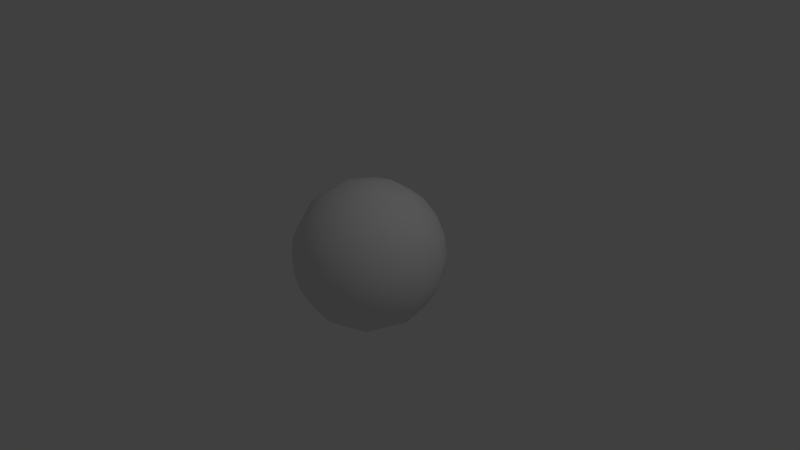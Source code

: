 # Source: eye.blend  (saved by Blender 2.79.0; exported with 4.5.12 LTS)
import bpy
from mathutils import Matrix  # noqa: F401  (used for matrix-valued properties, if any)

bpy.ops.wm.read_factory_settings(use_empty=True)
scene = bpy.context.scene
scene.name = 'Scene'

# ---- collections
col_collection_1 = bpy.data.collections.new('Collection 1'); scene.collection.children.link(col_collection_1)

# ---- world
world_world = bpy.data.worlds.new('World'); scene.world = world_world
world_world.color = (0.05088, 0.05088, 0.05088)
world_world.use_sun_shadow = False
world_world.sun_shadow_jitter_overblur = 0.0
world_world.cycles.sampling_method = 'MANUAL'

# ---- cameras
cam_camera = bpy.data.cameras.new('Camera')
cam_camera.clip_end = 100.0
cam_camera.lens = 35.0
cam_camera.sensor_width = 32.0
cam_camera.sensor_height = 18.0
cam_camera.ortho_scale = 7.314
cam_camera.dof.focus_distance = 0.0
cam_camera.dof.aperture_fstop = 128.0

# ---- lights
light_lamp = bpy.data.lights.new('Lamp', 'POINT')
light_lamp.transmission_factor = 0.0
light_lamp.cutoff_distance = 30.0
light_lamp.energy = 100.0
light_lamp.shadow_buffer_clip_start = 1.001
light_lamp.shadow_soft_size = 0.1
light_lamp.shadow_maximum_resolution = 0.006
light_lamp.use_absolute_resolution = True

# ---- meshes
me_sphere = bpy.data.meshes.new('Sphere')
me_sphere.from_pydata([(0.0, -0.7071, 0.7071), (0.0, -0.3827, 0.9239), (0.0, 0.3827, 0.9239), (0.0, 0.9239, 0.3827), (0.1464, -0.9239, 0.3536), (0.2706, -0.7071, 0.6533), (0.3536, -0.3827, 0.8536), (0.3827, 2.98e-07, 0.9239), (0.3536, 0.3827, 0.8536), (0.2706, 0.7071, 0.6533), (0.1464, 0.9239, 0.3536), (0.2706, -0.9239, 0.2706), (0.5, -0.7071, 0.5), (0.6533, -0.3827, 0.6533), (0.7071, 2.98e-07, 0.7071), (0.6533, 0.3827, 0.6533), (0.5, 0.7071, 0.5), (0.2706, 0.9239, 0.2706), (0.3536, -0.9239, 0.1464), (0.6533, -0.7071, 0.2706), (0.8536, -0.3827, 0.3536), (0.9239, 2.98e-07, 0.3827), (0.8536, 0.3827, 0.3536), (0.6533, 0.7071, 0.2706), (0.3536, 0.9239, 0.1464), (0.3827, -0.9239, -5.96e-08), (0.7071, -0.7071, -1.192e-07), (0.9239, -0.3827, -2.086e-07), (1.0, 2.563e-07, -2.335e-07), (0.9239, 0.3827, -2.682e-07), (0.7071, 0.7071, -2.384e-07), (0.3827, 0.9239, -2.384e-07), (0.3536, -0.9239, -0.1464), (0.6533, -0.7071, -0.2706), (0.8536, -0.3827, -0.3536), (0.9239, 2.384e-07, -0.3827), (0.8536, 0.3827, -0.3536), (0.6533, 0.7071, -0.2706), (0.3536, 0.9239, -0.1464), (0.2706, -0.9239, -0.2706), (0.5, -0.7071, -0.5), (0.6533, -0.3827, -0.6533), (0.7071, 1.788e-07, -0.7071), (0.6533, 0.3827, -0.6533), (0.5, 0.7071, -0.5), (0.2706, 0.9239, -0.2706), (0.1464, -0.9239, -0.3536), (0.2706, -0.7071, -0.6533), (0.3536, -0.3827, -0.8536), (0.3827, 1.788e-07, -0.9239), (0.3536, 0.3827, -0.8536), (0.2706, 0.7071, -0.6533), (0.1464, 0.9239, -0.3536), (-7.268e-08, -0.9239, -0.3827), (-2.664e-07, -0.7071, -0.7071), (-2.962e-07, -0.3827, -0.9239), (-3.26e-07, 1.788e-07, -1.0), (-2.962e-07, 0.3827, -0.9239), (-2.664e-07, 0.7071, -0.7071), (-1.621e-07, 0.9239, -0.3827), (-0.1464, -0.9239, -0.3536), (-0.2706, -0.7071, -0.6533), (-0.3536, -0.3827, -0.8536), (-0.3827, 1.788e-07, -0.9239), (-0.3536, 0.3827, -0.8536), (-0.2706, 0.7071, -0.6533), (-0.1464, 0.9239, -0.3536), (-0.2706, -0.9239, -0.2706), (-0.5, -0.7071, -0.5), (-0.6533, -0.3827, -0.6533), (-0.7071, 1.788e-07, -0.7071), (-0.6533, 0.3827, -0.6533), (-0.5, 0.7071, -0.5), (-0.2706, 0.9239, -0.2706), (-0.3536, -0.9239, -0.1464), (-0.6533, -0.7071, -0.2706), (-0.8536, -0.3827, -0.3536), (-0.9239, 2.384e-07, -0.3827), (-0.8536, 0.3827, -0.3536), (-0.6533, 0.7071, -0.2706), (-0.3536, 0.9239, -0.1464), (-0.3827, -0.9239, 5.96e-08), (-0.7071, -0.7071, 2.98e-07), (-0.9239, -0.3827, 2.98e-07), (-1.0, 2.563e-07, 3.626e-07), (-0.9239, 0.3827, 2.384e-07), (-0.7071, 0.7071, 1.788e-07), (-0.3827, 0.9239, 0.0), (-0.3536, -0.9239, 0.1464), (-0.6533, -0.7071, 0.2706), (-0.8536, -0.3827, 0.3536), (-0.9239, 2.98e-07, 0.3827), (-0.8536, 0.3827, 0.3536), (-0.6533, 0.7071, 0.2706), (-0.3536, 0.9239, 0.1464), (-0.2706, -0.9239, 0.2706), (-0.5, -0.7071, 0.5), (-0.6533, -0.3827, 0.6533), (-0.7071, 2.98e-07, 0.7071), (-0.6533, 0.3827, 0.6533), (-0.5, 0.7071, 0.5), (-0.2706, 0.9239, 0.2706), (-0.1464, -0.9239, 0.3536), (-0.2706, -0.7071, 0.6533), (-0.3536, -0.3827, 0.8536), (-0.3827, 2.98e-07, 0.9239), (-0.3536, 0.3827, 0.8536), (-0.2706, 0.7071, 0.6533), (-0.1464, 0.9239, 0.3536), (-6.75e-14, -1.0, -1.192e-07), (1.061e-07, -0.9239, 0.3827), (6.575e-07, 3.576e-07, 1.0), (4.34e-07, 0.7071, 0.7071), (0.0, 1.0, -1.788e-07)], [], [(112, 10, 3), (111, 8, 2), (0, 6, 1), (110, 109, 4), (113, 3, 10), (112, 8, 9), (111, 6, 7), (110, 5, 0), (5, 13, 6), (4, 109, 11), (113, 10, 17), (8, 16, 9), (6, 14, 7), (4, 12, 5), (9, 17, 10), (7, 15, 8), (113, 17, 24), (15, 23, 16), (14, 20, 21), (12, 18, 19), (17, 23, 24), (14, 22, 15), (12, 20, 13), (11, 109, 18), (19, 25, 26), (24, 30, 31), (21, 29, 22), (19, 27, 20), (18, 109, 25), (113, 24, 31), (22, 30, 23), (20, 28, 21), (30, 38, 31), (28, 36, 29), (27, 33, 34), (25, 109, 32), (113, 31, 38), (29, 37, 30), (27, 35, 28), (26, 32, 33), (32, 109, 39), (113, 38, 45), (36, 44, 37), (34, 42, 35), (33, 39, 40), (37, 45, 38), (35, 43, 36), (33, 41, 34), (43, 51, 44), (42, 48, 49), (40, 46, 47), (45, 51, 52), (42, 50, 43), (40, 48, 41), (39, 109, 46), (113, 45, 52), (52, 58, 59), (49, 57, 50), (47, 55, 48), (46, 109, 53), (113, 52, 59), (50, 58, 51), (48, 56, 49), (47, 53, 54), (56, 64, 57), (54, 62, 55), (53, 109, 60), (113, 59, 66), (57, 65, 58), (55, 63, 56), (54, 60, 61), (59, 65, 66), (113, 66, 73), (65, 71, 72), (63, 69, 70), (60, 68, 61), (65, 73, 66), (63, 71, 64), (61, 69, 62), (60, 109, 67), (69, 77, 70), (68, 74, 75), (72, 80, 73), (70, 78, 71), (69, 75, 76), (67, 109, 74), (113, 73, 80), (71, 79, 72), (80, 86, 87), (77, 85, 78), (75, 83, 76), (74, 109, 81), (113, 80, 87), (79, 85, 86), (76, 84, 77), (75, 81, 82), (82, 90, 83), (81, 109, 88), (113, 87, 94), (86, 92, 93), (84, 90, 91), (82, 88, 89), (86, 94, 87), (84, 92, 85), (113, 94, 101), (92, 100, 93), (91, 97, 98), (89, 95, 96), (93, 101, 94), (91, 99, 92), (89, 97, 90), (88, 109, 95), (96, 102, 103), (100, 108, 101), (98, 106, 99), (96, 104, 97), (95, 109, 102), (113, 101, 108), (99, 107, 100), (97, 105, 98), (107, 3, 108), (105, 2, 106), (104, 0, 1), (102, 109, 110), (113, 108, 3), (107, 2, 112), (105, 1, 111), (102, 0, 103), (112, 9, 10), (111, 7, 8), (0, 5, 6), (112, 2, 8), (111, 1, 6), (110, 4, 5), (5, 12, 13), (8, 15, 16), (6, 13, 14), (4, 11, 12), (9, 16, 17), (7, 14, 15), (15, 22, 23), (14, 13, 20), (12, 11, 18), (17, 16, 23), (14, 21, 22), (12, 19, 20), (19, 18, 25), (24, 23, 30), (21, 28, 29), (19, 26, 27), (22, 29, 30), (20, 27, 28), (30, 37, 38), (28, 35, 36), (27, 26, 33), (29, 36, 37), (27, 34, 35), (26, 25, 32), (36, 43, 44), (34, 41, 42), (33, 32, 39), (37, 44, 45), (35, 42, 43), (33, 40, 41), (43, 50, 51), (42, 41, 48), (40, 39, 46), (45, 44, 51), (42, 49, 50), (40, 47, 48), (52, 51, 58), (49, 56, 57), (47, 54, 55), (50, 57, 58), (48, 55, 56), (47, 46, 53), (56, 63, 64), (54, 61, 62), (57, 64, 65), (55, 62, 63), (54, 53, 60), (59, 58, 65), (65, 64, 71), (63, 62, 69), (60, 67, 68), (65, 72, 73), (63, 70, 71), (61, 68, 69), (69, 76, 77), (68, 67, 74), (72, 79, 80), (70, 77, 78), (69, 68, 75), (71, 78, 79), (80, 79, 86), (77, 84, 85), (75, 82, 83), (79, 78, 85), (76, 83, 84), (75, 74, 81), (82, 89, 90), (86, 85, 92), (84, 83, 90), (82, 81, 88), (86, 93, 94), (84, 91, 92), (92, 99, 100), (91, 90, 97), (89, 88, 95), (93, 100, 101), (91, 98, 99), (89, 96, 97), (96, 95, 102), (100, 107, 108), (98, 105, 106), (96, 103, 104), (99, 106, 107), (97, 104, 105), (107, 112, 3), (105, 111, 2), (104, 103, 0), (107, 106, 2), (105, 104, 1), (102, 110, 0)])
me_sphere.polygons.foreach_set('use_smooth', [True] * 224)
_uv = me_sphere.uv_layers.new(name='UVMap')
_uv.uv.foreach_set('vector', [0.5, 0.8536, 0.5732, 0.6768, 0.5, 0.6913, 0.5, 1.0, 0.6768, 0.9268, 0.5, 0.9619, 0.5, 0.8536, 0.6768, 0.9268, 0.5, 0.9619, 0.5, 0.6913, 0.5, 0.5, 0.5732, 0.6768, 0.5, 0.5, 0.5, 0.6913, 0.5732, 0.6768, 0.5, 0.8536, 0.6768, 0.9268, 0.6353, 0.8266, 0.5, 1.0, 0.6768, 0.9268, 0.6913, 0.9619, 0.5, 0.6913, 0.6353, 0.8266, 0.5, 0.8536, 0.6353, 0.8266, 0.8266, 0.8266, 0.6768, 0.9268, 0.5732, 0.6768, 0.5, 0.5, 0.6353, 0.6353, 0.5, 0.5, 0.5732, 0.6768, 0.6353, 0.6353, 0.6768, 0.9268, 0.75, 0.75, 0.6353, 0.8266, 0.6768, 0.9268, 0.8536, 0.8536, 0.6913, 0.9619, 0.5732, 0.6768, 0.75, 0.75, 0.6353, 0.8266, 0.6353, 0.8266, 0.6353, 0.6353, 0.5732, 0.6768, 0.6913, 0.9619, 0.8266, 0.8266, 0.6768, 0.9268, 0.5, 0.5, 0.6353, 0.6353, 0.6768, 0.5732, 0.8266, 0.8266, 0.8266, 0.6353, 0.75, 0.75, 0.8536, 0.8536, 0.9268, 0.6768, 0.9619, 0.6913, 0.75, 0.75, 0.6768, 0.5732, 0.8266, 0.6353, 0.6353, 0.6353, 0.8266, 0.6353, 0.6768, 0.5732, 0.8536, 0.8536, 0.9268, 0.6768, 0.8266, 0.8266, 0.75, 0.75, 0.9268, 0.6768, 0.8266, 0.8266, 0.6353, 0.6353, 0.5, 0.5, 0.6768, 0.5732, 0.8266, 0.6353, 0.6913, 0.5, 0.8536, 0.5, 0.6768, 0.5732, 0.8536, 0.5, 0.6913, 0.5, 0.9619, 0.6913, 0.9619, 0.5, 0.9268, 0.6768, 0.8266, 0.6353, 0.9619, 0.5, 0.9268, 0.6768, 0.6768, 0.5732, 0.5, 0.5, 0.6913, 0.5, 0.5, 0.5, 0.6768, 0.5732, 0.6913, 0.5, 0.9268, 0.6768, 0.8536, 0.5, 0.8266, 0.6353, 0.9268, 0.6768, 1.0, 0.5, 0.9619, 0.6913, 0.8536, 0.5, 0.6768, 0.4268, 0.6913, 0.5, 1.0, 0.5, 0.9268, 0.3232, 0.9619, 0.5, 0.9619, 0.5, 0.8266, 0.3647, 0.9268, 0.3232, 0.6913, 0.5, 0.5, 0.5, 0.6768, 0.4268, 0.5, 0.5, 0.6913, 0.5, 0.6768, 0.4268, 0.9619, 0.5, 0.8266, 0.3647, 0.8536, 0.5, 0.9619, 0.5, 0.9619, 0.3087, 1.0, 0.5, 0.8536, 0.5, 0.6768, 0.4268, 0.8266, 0.3647, 0.6768, 0.4268, 0.5, 0.5, 0.6353, 0.3647, 0.5, 0.5, 0.6768, 0.4268, 0.6353, 0.3647, 0.9268, 0.3232, 0.75, 0.25, 0.8266, 0.3647, 0.9268, 0.3232, 0.8536, 0.1464, 0.9619, 0.3087, 0.8266, 0.3647, 0.6353, 0.3647, 0.75, 0.25, 0.8266, 0.3647, 0.6353, 0.3647, 0.6768, 0.4268, 0.9619, 0.3087, 0.8266, 0.1734, 0.9268, 0.3232, 0.8266, 0.3647, 0.8266, 0.1734, 0.9268, 0.3232, 0.8266, 0.1734, 0.6353, 0.1734, 0.75, 0.25, 0.8536, 0.1464, 0.6768, 0.07322, 0.6913, 0.03806, 0.75, 0.25, 0.5732, 0.3232, 0.6353, 0.1734, 0.6353, 0.3647, 0.6353, 0.1734, 0.5732, 0.3232, 0.8536, 0.1464, 0.6768, 0.07322, 0.8266, 0.1734, 0.75, 0.25, 0.6768, 0.07322, 0.8266, 0.1734, 0.6353, 0.3647, 0.5, 0.5, 0.5732, 0.3232, 0.5, 0.5, 0.6353, 0.3647, 0.5732, 0.3232, 0.5732, 0.3232, 0.5, 0.1464, 0.5, 0.3087, 0.6913, 0.03806, 0.5, 0.03806, 0.6768, 0.07322, 0.6353, 0.1734, 0.5, 0.03806, 0.6768, 0.07322, 0.5732, 0.3232, 0.5, 0.5, 0.5, 0.3087, 0.5, 0.5, 0.5732, 0.3232, 0.5, 0.3087, 0.6768, 0.07322, 0.5, 0.1464, 0.6353, 0.1734, 0.6768, 0.07322, 0.5, 0.0, 0.6913, 0.03806, 0.6353, 0.1734, 0.5, 0.3087, 0.5, 0.1464, 0.5, 0.0, 0.3232, 0.07322, 0.5, 0.03806, 0.5, 0.1464, 0.3232, 0.07322, 0.5, 0.03806, 0.5, 0.3087, 0.5, 0.5, 0.4268, 0.3232, 0.5, 0.5, 0.5, 0.3087, 0.4268, 0.3232, 0.5, 0.03806, 0.3647, 0.1734, 0.5, 0.1464, 0.5, 0.03806, 0.3087, 0.03806, 0.5, 0.0, 0.5, 0.1464, 0.4268, 0.3232, 0.3647, 0.1734, 0.5, 0.3087, 0.3647, 0.1734, 0.4268, 0.3232, 0.5, 0.5, 0.4268, 0.3232, 0.3647, 0.3647, 0.3647, 0.1734, 0.1734, 0.1734, 0.25, 0.25, 0.3087, 0.03806, 0.1734, 0.1734, 0.1464, 0.1464, 0.4268, 0.3232, 0.25, 0.25, 0.3647, 0.1734, 0.3647, 0.1734, 0.3647, 0.3647, 0.4268, 0.3232, 0.3087, 0.03806, 0.1734, 0.1734, 0.3232, 0.07322, 0.3647, 0.1734, 0.1734, 0.1734, 0.3232, 0.07322, 0.4268, 0.3232, 0.5, 0.5, 0.3647, 0.3647, 0.1734, 0.1734, 0.03806, 0.3087, 0.1464, 0.1464, 0.25, 0.25, 0.3232, 0.4268, 0.1734, 0.3647, 0.25, 0.25, 0.3232, 0.4268, 0.3647, 0.3647, 0.1464, 0.1464, 0.07322, 0.3232, 0.1734, 0.1734, 0.1734, 0.1734, 0.1734, 0.3647, 0.07322, 0.3232, 0.3647, 0.3647, 0.5, 0.5, 0.3232, 0.4268, 0.5, 0.5, 0.3647, 0.3647, 0.3232, 0.4268, 0.1734, 0.1734, 0.1734, 0.3647, 0.25, 0.25, 0.3232, 0.4268, 0.1464, 0.5, 0.3087, 0.5, 0.03806, 0.3087, 0.03806, 0.5, 0.07322, 0.3232, 0.1734, 0.3647, 0.03806, 0.5, 0.07322, 0.3232, 0.3232, 0.4268, 0.5, 0.5, 0.3087, 0.5, 0.5, 0.5, 0.3232, 0.4268, 0.3087, 0.5, 0.1734, 0.3647, 0.03806, 0.5, 0.1464, 0.5, 0.07322, 0.3232, 0.0, 0.5, 0.03806, 0.3087, 0.1734, 0.3647, 0.3087, 0.5, 0.1464, 0.5, 0.1464, 0.5, 0.07322, 0.6768, 0.03806, 0.5, 0.3087, 0.5, 0.5, 0.5, 0.3232, 0.5732, 0.5, 0.5, 0.3087, 0.5, 0.3232, 0.5732, 0.1464, 0.5, 0.07322, 0.6768, 0.1734, 0.6353, 0.0, 0.5, 0.07322, 0.6768, 0.03806, 0.6913, 0.1464, 0.5, 0.3232, 0.5732, 0.1734, 0.6353, 0.1464, 0.5, 0.3232, 0.5732, 0.3087, 0.5, 0.0, 0.5, 0.07322, 0.6768, 0.03806, 0.5, 0.5, 0.5, 0.3232, 0.5732, 0.3647, 0.6353, 0.07322, 0.6768, 0.25, 0.75, 0.1734, 0.6353, 0.03806, 0.6913, 0.1734, 0.8266, 0.1464, 0.8536, 0.1734, 0.6353, 0.3647, 0.6353, 0.25, 0.75, 0.1734, 0.6353, 0.3647, 0.6353, 0.3232, 0.5732, 0.03806, 0.6913, 0.1734, 0.8266, 0.07322, 0.6768, 0.1734, 0.6353, 0.1734, 0.8266, 0.07322, 0.6768, 0.3232, 0.5732, 0.5, 0.5, 0.3647, 0.6353, 0.25, 0.75, 0.4268, 0.6768, 0.3647, 0.8266, 0.25, 0.75, 0.4268, 0.6768, 0.3647, 0.6353, 0.1464, 0.8536, 0.3232, 0.9268, 0.1734, 0.8266, 0.25, 0.75, 0.3232, 0.9268, 0.1734, 0.8266, 0.3647, 0.6353, 0.5, 0.5, 0.4268, 0.6768, 0.5, 0.5, 0.3647, 0.6353, 0.4268, 0.6768, 0.1734, 0.8266, 0.3647, 0.8266, 0.25, 0.75, 0.1734, 0.8266, 0.3087, 0.9619, 0.1464, 0.8536, 0.3647, 0.8266, 0.5, 0.6913, 0.4268, 0.6768, 0.3087, 0.9619, 0.5, 0.9619, 0.3232, 0.9268, 0.3232, 0.9268, 0.5, 0.8536, 0.5, 0.9619, 0.4268, 0.6768, 0.5, 0.5, 0.5, 0.6913, 0.5, 0.5, 0.4268, 0.6768, 0.5, 0.6913, 0.3647, 0.8266, 0.5, 0.9619, 0.5, 0.8536, 0.3087, 0.9619, 0.5, 0.9619, 0.5, 1.0, 0.4268, 0.6768, 0.5, 0.8536, 0.3647, 0.8266, 0.5, 0.8536, 0.6353, 0.8266, 0.5732, 0.6768, 0.5, 1.0, 0.6913, 0.9619, 0.6768, 0.9268, 0.5, 0.8536, 0.6353, 0.8266, 0.6768, 0.9268, 0.5, 0.8536, 0.5, 0.9619, 0.6768, 0.9268, 0.5, 1.0, 0.5, 0.9619, 0.6768, 0.9268, 0.5, 0.6913, 0.5732, 0.6768, 0.6353, 0.8266, 0.6353, 0.8266, 0.75, 0.75, 0.8266, 0.8266, 0.6768, 0.9268, 0.8266, 0.8266, 0.75, 0.75, 0.6768, 0.9268, 0.8266, 0.8266, 0.8536, 0.8536, 0.5732, 0.6768, 0.6353, 0.6353, 0.75, 0.75, 0.6353, 0.8266, 0.75, 0.75, 0.6353, 0.6353, 0.6913, 0.9619, 0.8536, 0.8536, 0.8266, 0.8266, 0.8266, 0.8266, 0.9268, 0.6768, 0.8266, 0.6353, 0.8536, 0.8536, 0.8266, 0.8266, 0.9268, 0.6768, 0.75, 0.75, 0.6353, 0.6353, 0.6768, 0.5732, 0.6353, 0.6353, 0.75, 0.75, 0.8266, 0.6353, 0.8536, 0.8536, 0.9619, 0.6913, 0.9268, 0.6768, 0.75, 0.75, 0.8266, 0.6353, 0.9268, 0.6768, 0.8266, 0.6353, 0.6768, 0.5732, 0.6913, 0.5, 0.6768, 0.5732, 0.8266, 0.6353, 0.8536, 0.5, 0.9619, 0.6913, 1.0, 0.5, 0.9619, 0.5, 0.8266, 0.6353, 0.8536, 0.5, 0.9619, 0.5, 0.9268, 0.6768, 0.9619, 0.5, 0.8536, 0.5, 0.9268, 0.6768, 0.9619, 0.5, 1.0, 0.5, 0.8536, 0.5, 0.8266, 0.3647, 0.6768, 0.4268, 1.0, 0.5, 0.9619, 0.3087, 0.9268, 0.3232, 0.9619, 0.5, 0.8536, 0.5, 0.8266, 0.3647, 0.9619, 0.5, 0.9268, 0.3232, 0.8266, 0.3647, 0.9619, 0.5, 0.9268, 0.3232, 0.9619, 0.3087, 0.8536, 0.5, 0.6913, 0.5, 0.6768, 0.4268, 0.9268, 0.3232, 0.8266, 0.1734, 0.75, 0.25, 0.9268, 0.3232, 0.8266, 0.1734, 0.8536, 0.1464, 0.8266, 0.3647, 0.6768, 0.4268, 0.6353, 0.3647, 0.8266, 0.3647, 0.75, 0.25, 0.6353, 0.3647, 0.9619, 0.3087, 0.8536, 0.1464, 0.8266, 0.1734, 0.8266, 0.3647, 0.75, 0.25, 0.8266, 0.1734, 0.8266, 0.1734, 0.6768, 0.07322, 0.6353, 0.1734, 0.8536, 0.1464, 0.8266, 0.1734, 0.6768, 0.07322, 0.75, 0.25, 0.6353, 0.3647, 0.5732, 0.3232, 0.6353, 0.3647, 0.75, 0.25, 0.6353, 0.1734, 0.8536, 0.1464, 0.6913, 0.03806, 0.6768, 0.07322, 0.75, 0.25, 0.6353, 0.1734, 0.6768, 0.07322, 0.5732, 0.3232, 0.6353, 0.1734, 0.5, 0.1464, 0.6913, 0.03806, 0.5, 0.0, 0.5, 0.03806, 0.6353, 0.1734, 0.5, 0.1464, 0.5, 0.03806, 0.6768, 0.07322, 0.5, 0.03806, 0.5, 0.1464, 0.6768, 0.07322, 0.5, 0.03806, 0.5, 0.0, 0.6353, 0.1734, 0.5732, 0.3232, 0.5, 0.3087, 0.5, 0.0, 0.3087, 0.03806, 0.3232, 0.07322, 0.5, 0.1464, 0.3647, 0.1734, 0.3232, 0.07322, 0.5, 0.03806, 0.3232, 0.07322, 0.3647, 0.1734, 0.5, 0.03806, 0.3232, 0.07322, 0.3087, 0.03806, 0.5, 0.1464, 0.5, 0.3087, 0.4268, 0.3232, 0.5, 0.3087, 0.5, 0.1464, 0.3647, 0.1734, 0.3647, 0.1734, 0.3232, 0.07322, 0.1734, 0.1734, 0.3087, 0.03806, 0.3232, 0.07322, 0.1734, 0.1734, 0.4268, 0.3232, 0.3647, 0.3647, 0.25, 0.25, 0.3647, 0.1734, 0.25, 0.25, 0.3647, 0.3647, 0.3087, 0.03806, 0.1464, 0.1464, 0.1734, 0.1734, 0.3647, 0.1734, 0.25, 0.25, 0.1734, 0.1734, 0.1734, 0.1734, 0.07322, 0.3232, 0.03806, 0.3087, 0.25, 0.25, 0.3647, 0.3647, 0.3232, 0.4268, 0.25, 0.25, 0.1734, 0.3647, 0.3232, 0.4268, 0.1464, 0.1464, 0.03806, 0.3087, 0.07322, 0.3232, 0.1734, 0.1734, 0.25, 0.25, 0.1734, 0.3647, 0.1734, 0.1734, 0.07322, 0.3232, 0.1734, 0.3647, 0.3232, 0.4268, 0.1734, 0.3647, 0.1464, 0.5, 0.03806, 0.3087, 0.0, 0.5, 0.03806, 0.5, 0.1734, 0.3647, 0.1464, 0.5, 0.03806, 0.5, 0.1734, 0.3647, 0.07322, 0.3232, 0.03806, 0.5, 0.07322, 0.3232, 0.03806, 0.5, 0.0, 0.5, 0.1734, 0.3647, 0.3232, 0.4268, 0.3087, 0.5, 0.1464, 0.5, 0.1734, 0.6353, 0.07322, 0.6768, 0.1464, 0.5, 0.03806, 0.5, 0.07322, 0.6768, 0.0, 0.5, 0.03806, 0.5, 0.07322, 0.6768, 0.1464, 0.5, 0.3087, 0.5, 0.3232, 0.5732, 0.1464, 0.5, 0.1734, 0.6353, 0.3232, 0.5732, 0.0, 0.5, 0.03806, 0.6913, 0.07322, 0.6768, 0.07322, 0.6768, 0.1734, 0.8266, 0.25, 0.75, 0.03806, 0.6913, 0.07322, 0.6768, 0.1734, 0.8266, 0.1734, 0.6353, 0.3232, 0.5732, 0.3647, 0.6353, 0.1734, 0.6353, 0.25, 0.75, 0.3647, 0.6353, 0.03806, 0.6913, 0.1464, 0.8536, 0.1734, 0.8266, 0.1734, 0.6353, 0.25, 0.75, 0.1734, 0.8266, 0.25, 0.75, 0.3647, 0.6353, 0.4268, 0.6768, 0.25, 0.75, 0.3647, 0.8266, 0.4268, 0.6768, 0.1464, 0.8536, 0.3087, 0.9619, 0.3232, 0.9268, 0.25, 0.75, 0.3647, 0.8266, 0.3232, 0.9268, 0.1734, 0.8266, 0.3232, 0.9268, 0.3647, 0.8266, 0.1734, 0.8266, 0.3232, 0.9268, 0.3087, 0.9619, 0.3647, 0.8266, 0.5, 0.8536, 0.5, 0.6913, 0.3087, 0.9619, 0.5, 1.0, 0.5, 0.9619, 0.3232, 0.9268, 0.3647, 0.8266, 0.5, 0.8536, 0.3647, 0.8266, 0.3232, 0.9268, 0.5, 0.9619, 0.3087, 0.9619, 0.3232, 0.9268, 0.5, 0.9619, 0.4268, 0.6768, 0.5, 0.6913, 0.5, 0.8536])
me_sphere.use_remesh_preserve_volume = False
me_sphere.use_remesh_preserve_attributes = False
me_sphere.use_mirror_vertex_groups = False
me_sphere.update()

# ---- objects
ob_sphere = bpy.data.objects.new('Sphere', me_sphere)
ob_lamp = bpy.data.objects.new('Lamp', light_lamp)
ob_camera = bpy.data.objects.new('Camera', cam_camera)

# ---- transforms, parenting, visibility, modifiers, constraints
ob_sphere.location = (0.0, 0.0, 0.0)
ob_sphere.lineart.crease_threshold = 0.0
ob_lamp.location = (4.076, 1.005, 5.904)
ob_lamp.rotation_euler = (0.6503, 0.05522, 1.866)
ob_lamp.lock_rotations_4d = False
ob_lamp.empty_display_type = 'ARROWS'
ob_lamp.color = (0.0, 0.0, 0.0, 0.0)
ob_lamp.lineart.crease_threshold = 0.0
ob_camera.location = (7.481, -6.508, 5.344)
ob_camera.rotation_euler = (1.109, 0.0, 0.8149)
ob_camera.lock_rotations_4d = False
ob_camera.empty_display_type = 'ARROWS'
ob_camera.color = (0.0, 0.0, 0.0, 0.0)
ob_camera.display_type = 'WIRE'
ob_camera.lineart.crease_threshold = 0.0

# ---- collection membership
col_collection_1.objects.link(ob_sphere)
col_collection_1.objects.link(ob_lamp)
col_collection_1.objects.link(ob_camera)

# ---- scene / render settings (as saved in the file)
scene.camera = ob_camera
scene.frame_start = 1; scene.frame_end = 250; scene.frame_set(1)
scene.render.engine = 'BLENDER_EEVEE_NEXT'
scene.render.resolution_percentage = 50
scene.render.dither_intensity = 0.0
scene.cycles.use_denoising = False
scene.cycles.samples = 128
scene.cycles.sampling_pattern = 'TABULATED_SOBOL'
scene.cycles.use_adaptive_sampling = False
scene.cycles.use_light_tree = False
scene.cycles.blur_glossy = 0.0
scene.cycles.sample_clamp_indirect = 0.0
scene.view_settings.view_transform = 'Standard'
bpy.context.view_layer.update()

